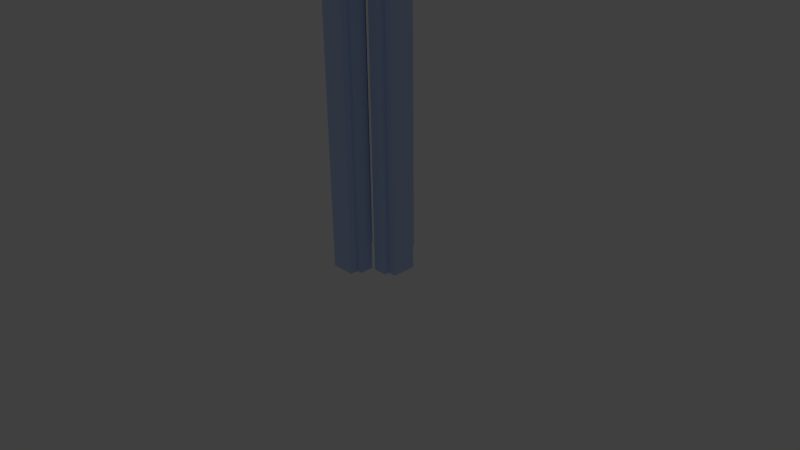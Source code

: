 # Source: beam.type_T__.h_.0055__.l_1__.w_.0085__bridge.h_.002__.l_1__.w_.006.blend  (saved by Blender 2.74.0; exported with 4.5.12 LTS)
import bpy
from mathutils import Matrix  # noqa: F401  (used for matrix-valued properties, if any)

bpy.ops.wm.read_factory_settings(use_empty=True)
scene = bpy.context.scene
scene.name = 'Scene'

# ---- collections
col_collection_3 = bpy.data.collections.new('Collection 3'); scene.collection.children.link(col_collection_3)
col_collection_11 = bpy.data.collections.new('Collection 11'); scene.collection.children.link(col_collection_11)
col_collection_11.hide_render = True
col_collection_11.hide_viewport = True
col_collection_13 = bpy.data.collections.new('Collection 13'); scene.collection.children.link(col_collection_13)

# ---- materials (node trees are filled in below, after node groups)
mat_water_001 = bpy.data.materials.new('Water.001')
mat_water_001.alpha_threshold = 0.0
mat_water_001.diffuse_color = (0.5459, 0.6955, 1.0, 1.0)
mat_water_001.roughness = 0.5
mat_water_001.line_color = (0.0, 0.0, 0.0, 0.3)
mat_rubber = bpy.data.materials.new('rubber')
mat_rubber.alpha_threshold = 0.0
mat_rubber.diffuse_color = (0.04667, 0.04519, 0.04667, 1.0)
mat_rubber.roughness = 0.5
mat_rubber.line_color = (0.0, 0.0, 0.0, 1.0)

# ---- material node trees
mat_water_001.use_nodes = True; mat_water_001.node_tree.nodes.clear()
_N = mat_water_001.node_tree.nodes; _L = mat_water_001.node_tree.links
n0 = _N.new('ShaderNodeOutputMaterial'); n0.name = 'Material Output'; n0.location = (652, 374)
n0.width = 120
n1 = _N.new('ShaderNodeBsdfGlass'); n1.name = 'Glass BSDF'; n1.location = (49, 485)
n1.distribution = 'BECKMANN'
n1.inputs[0].default_value = (0.7333, 0.8361, 1.0, 1.0)
n1.inputs[2].default_value = 1.32
n2 = _N.new('ShaderNodeBsdfDiffuse'); n2.name = 'Diffuse BSDF'; n2.location = (452, 374)
n2.inputs[0].default_value = (0.5457, 0.6939, 1.0, 1.0)
_L.new(n1.outputs[0], n0.inputs[1])
_L.new(n2.outputs[0], n0.inputs[0])
n0.is_active_output = True
mat_rubber.use_nodes = True; mat_rubber.node_tree.nodes.clear()
_N = mat_rubber.node_tree.nodes; _L = mat_rubber.node_tree.links
n0 = _N.new('ShaderNodeBsdfTranslucent'); n0.name = 'Translucent BSDF'; n0.location = (-178, 226)
n0.width = 150
n1 = _N.new('ShaderNodeBsdfDiffuse'); n1.name = 'Diffuse BSDF'; n1.location = (-187, 341)
n2 = _N.new('ShaderNodeRGB'); n2.name = 'RGB'; n2.location = (-552, 376)
n2.outputs[0].default_value = (0.08186, 0.08019, 0.08354, 1.0)
n3 = _N.new('ShaderNodeOutputMaterial'); n3.name = 'Material Output'; n3.location = (300, 300)
n3.width = 120
n4 = _N.new('ShaderNodeAddShader'); n4.name = 'Add Shader'; n4.location = (43, 316)
n4.width = 150
n5 = _N.new('ShaderNodeMix'); n5.name = 'Mix'; n5.location = (-355, 255)
n5.width = 100
n5.data_type = 'RGBA'
n5.inputs[0].default_value = 0.2
n5.inputs[7].default_value = (1.0, 1.0, 1.0, 1.0)
_L.new(n1.outputs[0], n4.inputs[0])
_L.new(n0.outputs[0], n4.inputs[1])
_L.new(n2.outputs[0], n1.inputs[0])
_L.new(n2.outputs[0], n5.inputs[6])
_L.new(n4.outputs[0], n3.inputs[0])
_L.new(n5.outputs[2], n0.inputs[0])
n3.is_active_output = True

# ---- world
world_world = bpy.data.worlds.new('World'); scene.world = world_world
world_world.color = (0.05088, 0.05088, 0.05088)
world_world.use_sun_shadow = False
world_world.sun_shadow_jitter_overblur = 0.0
world_world.cycles.sampling_method = 'MANUAL'
world_world.cycles.sample_map_resolution = 256

# ---- cameras
cam_camera = bpy.data.cameras.new('Camera')
cam_camera.clip_end = 1e+05
cam_camera.lens = 35.0
cam_camera.sensor_width = 32.0
cam_camera.sensor_height = 18.0
cam_camera.ortho_scale = 7.314
cam_camera.dof.focus_distance = 0.0

# ---- lights
light_lamp = bpy.data.lights.new('Lamp', 'POINT')
light_lamp.transmission_factor = 0.0
light_lamp.cutoff_distance = 30.0
light_lamp.energy = 100.0
light_lamp.shadow_buffer_clip_start = 1.001
light_lamp.shadow_soft_size = 0.1
light_lamp.shadow_maximum_resolution = 0.006
light_lamp.use_absolute_resolution = True
light_lamp.cycles.use_multiple_importance_sampling = False

# ---- meshes
me_cube_050 = bpy.data.meshes.new('Cube.050')
me_cube_050.from_pydata([(-4.25, -2.75, 0.0), (-4.25, 0.75, 0.0), (4.25, 0.75, 0.0), (4.25, -2.75, 0.0), (-4.25, -2.75, 1000.0), (-4.25, 0.75, 1000.0), (4.25, 0.75, 1000.0), (4.25, -2.75, 1000.0), (-3.0, 0.75, 0.0), (3.0, 0.75, 0.0), (-3.0, 0.75, 1000.0), (3.0, 0.75, 1000.0), (-3.0, 2.75, 0.0), (3.0, 2.75, 0.0), (-3.0, 2.75, 1000.0), (3.0, 2.75, 1000.0)], [], [(4, 5, 1, 0), (2, 1, 8, 9), (6, 7, 3, 2), (7, 4, 0, 3), (0, 1, 2, 3), (7, 6, 5, 4), (9, 8, 12, 13), (6, 2, 9, 11), (5, 6, 11, 10), (1, 5, 10, 8), (14, 15, 13, 12), (11, 9, 13, 15), (10, 11, 15, 14), (8, 10, 14, 12)])
me_cube_050.materials.append(mat_water_001)
me_cube_050.use_remesh_preserve_volume = False
me_cube_050.use_remesh_preserve_attributes = False
me_cube_050.use_mirror_vertex_groups = False
me_cube_050.update()
me_cube_003 = bpy.data.meshes.new('Cube.003')
me_cube_003.from_pydata([(0.0, 10.0, 1.0), (0.0, -10.0, 1.0), (0.1951, 10.0, 0.9808), (0.1951, -10.0, 0.9808), (0.3827, 10.0, 0.9239), (0.3827, -10.0, 0.9239), (0.5556, 10.0, 0.8315), (0.5556, -10.0, 0.8315), (0.7071, 10.0, 0.7071), (0.7071, -10.0, 0.7071), (0.8315, 10.0, 0.5556), (0.8315, -10.0, 0.5556), (0.9239, 10.0, 0.3827), (0.9239, -10.0, 0.3827), (0.9808, 10.0, 0.1951), (0.9808, -10.0, 0.1951), (1.0, 10.0, 4.47e-07), (1.0, -10.0, -1.043e-06), (0.9808, 10.0, -0.1951), (0.9808, -10.0, -0.1951), (0.9239, 10.0, -0.3827), (0.9239, -10.0, -0.3827), (0.8315, 10.0, -0.5556), (0.8315, -10.0, -0.5556), (0.7071, 10.0, -0.7071), (0.7071, -10.0, -0.7071), (0.5556, 10.0, -0.8315), (0.5556, -10.0, -0.8315), (0.3827, 10.0, -0.9239), (0.3827, -10.0, -0.9239), (0.1951, 10.0, -0.9808), (0.1951, -10.0, -0.9808), (-3.258e-07, 10.0, -1.0), (-3.258e-07, -10.0, -1.0), (-0.1951, 10.0, -0.9808), (-0.1951, -10.0, -0.9808), (-0.3827, 10.0, -0.9239), (-0.3827, -10.0, -0.9239), (-0.5556, 10.0, -0.8315), (-0.5556, -10.0, -0.8315), (-0.7071, 10.0, -0.7071), (-0.7071, -10.0, -0.7071), (-0.8315, 10.0, -0.5556), (-0.8315, -10.0, -0.5556), (-0.9239, 10.0, -0.3827), (-0.9239, -10.0, -0.3827), (-0.9808, 10.0, -0.1951), (-0.9808, -10.0, -0.1951), (-1.0, 10.0, 4.47e-07), (-1.0, -10.0, -1.043e-06), (-0.9808, 10.0, 0.1951), (-0.9808, -10.0, 0.1951), (-0.9239, 10.0, 0.3827), (-0.9239, -10.0, 0.3827), (-0.8315, 10.0, 0.5556), (-0.8315, -10.0, 0.5556), (-0.7071, 10.0, 0.7071), (-0.7071, -10.0, 0.7071), (-0.5556, 10.0, 0.8315), (-0.5556, -10.0, 0.8315), (-0.3827, 10.0, 0.9239), (-0.3827, -10.0, 0.9239), (-0.1951, 10.0, 0.9808), (-0.1951, -10.0, 0.9808)], [], [(0, 1, 3, 2), (2, 3, 5, 4), (4, 5, 7, 6), (6, 7, 9, 8), (8, 9, 11, 10), (10, 11, 13, 12), (12, 13, 15, 14), (14, 15, 17, 16), (16, 17, 19, 18), (18, 19, 21, 20), (20, 21, 23, 22), (22, 23, 25, 24), (24, 25, 27, 26), (26, 27, 29, 28), (28, 29, 31, 30), (30, 31, 33, 32), (32, 33, 35, 34), (34, 35, 37, 36), (36, 37, 39, 38), (38, 39, 41, 40), (40, 41, 43, 42), (42, 43, 45, 44), (44, 45, 47, 46), (46, 47, 49, 48), (48, 49, 51, 50), (50, 51, 53, 52), (52, 53, 55, 54), (54, 55, 57, 56), (56, 57, 59, 58), (58, 59, 61, 60), (3, 1, 63, 61, 59, 57, 55, 53, 51, 49, 47, 45, 43, 41, 39, 37, 35, 33, 31, 29, 27, 25, 23, 21, 19, 17, 15, 13, 11, 9, 7, 5), (62, 63, 1, 0), (60, 61, 63, 62), (0, 2, 4, 6, 8, 10, 12, 14, 16, 18, 20, 22, 24, 26, 28, 30, 32, 34, 36, 38, 40, 42, 44, 46, 48, 50, 52, 54, 56, 58, 60, 62)])
me_cube_003.materials.append(mat_rubber)
me_cube_003.use_remesh_preserve_volume = False
me_cube_003.use_remesh_preserve_attributes = False
me_cube_003.use_mirror_vertex_groups = False
me_cube_003.update()

# ---- objects
ob_cube_linear_slider = bpy.data.objects.new('Cube-Linear_Slider', me_cube_050)
ob_cube_linear_slider_002 = bpy.data.objects.new('Cube-Linear_Slider.002', me_cube_050)
ob_cube_linear_slider_003 = bpy.data.objects.new('Cube-Linear_Slider.003', me_cube_050)
ob_cube_linear_slider_001 = bpy.data.objects.new('Cube-Linear_Slider.001', me_cube_050)
ob_lamp = bpy.data.objects.new('Lamp', light_lamp)
ob_camera = bpy.data.objects.new('Camera', cam_camera)
ob_hole_m2 = bpy.data.objects.new('Hole_M2', me_cube_003)
ob_hole_m3_or_tapped_m4 = bpy.data.objects.new('Hole_M3_or_Tapped_M4', me_cube_003)
ob_hole_m4 = bpy.data.objects.new('Hole_M4', me_cube_003)
ob_hole_m5_5 = bpy.data.objects.new('Hole_M5_5', me_cube_003)

# ---- transforms, parenting, visibility, modifiers, constraints
ob_cube_linear_slider.location = (0.0, 8.0, -0.5)
ob_cube_linear_slider.lineart.crease_threshold = 0.0
_m = ob_cube_linear_slider.modifiers.new('Boolean', 'BOOLEAN')
_m.object = ob_hole_m2
_m.solver = 'FAST'
ob_cube_linear_slider_002.location = (1.24e-05, -7.0, -0.5)
ob_cube_linear_slider_002.rotation_euler = (0.0, -0.0, 3.142)
ob_cube_linear_slider_002.lineart.crease_threshold = 0.0
_m = ob_cube_linear_slider_002.modifiers.new('Boolean', 'BOOLEAN')
_m.object = ob_hole_m3_or_tapped_m4
_m.solver = 'FAST'
ob_cube_linear_slider_003.location = (8.0, 1.86e-05, -0.5)
ob_cube_linear_slider_003.rotation_euler = (0.0, 0.0, 4.712)
ob_cube_linear_slider_003.lineart.crease_threshold = 0.0
_m = ob_cube_linear_slider_003.modifiers.new('Boolean', 'BOOLEAN')
_m.object = ob_hole_m4
_m.solver = 'FAST'
ob_cube_linear_slider_001.location = (-8.0, -7.077e-06, -0.5)
ob_cube_linear_slider_001.rotation_euler = (0.0, -0.0, 1.571)
ob_cube_linear_slider_001.lineart.crease_threshold = 0.0
_m = ob_cube_linear_slider_001.modifiers.new('Boolean', 'BOOLEAN')
_m.object = ob_hole_m5_5
_m.solver = 'FAST'
ob_lamp.location = (77.45, 19.1, 112.2)
ob_lamp.rotation_euler = (0.6503, 0.05522, 1.866)
ob_lamp.scale = (19.0, 19.0, 19.0)
ob_lamp.lock_rotations_4d = False
ob_lamp.empty_display_type = 'ARROWS'
ob_lamp.color = (0.0, 0.0, 0.0, 0.0)
ob_lamp.lineart.crease_threshold = 0.0
ob_camera.location = (142.1, -123.6, 101.5)
ob_camera.rotation_euler = (1.109, 0.01082, 0.8149)
ob_camera.scale = (19.0, 19.0, 19.0)
ob_camera.lock_rotations_4d = False
ob_camera.empty_display_type = 'ARROWS'
ob_camera.color = (0.0, 0.0, 0.0, 0.0)
ob_camera.display_type = 'WIRE'
ob_camera.lineart.crease_threshold = 0.0
ob_hole_m2.location = (0.0, 7.0, -0.5)
ob_hole_m2.visible_camera = False
ob_hole_m2.visible_diffuse = False
ob_hole_m2.visible_glossy = False
ob_hole_m2.visible_transmission = False
ob_hole_m2.visible_shadow = False
ob_hole_m2.display_type = 'WIRE'
ob_hole_m2.show_wire = True
ob_hole_m2.show_in_front = True
ob_hole_m2.lineart.crease_threshold = 0.0
ob_hole_m3_or_tapped_m4.location = (1.24e-05, -7.0, -0.5)
ob_hole_m3_or_tapped_m4.rotation_euler = (0.0, -0.0, 3.142)
ob_hole_m3_or_tapped_m4.scale = (1.62, 0.9167, 1.62)
ob_hole_m3_or_tapped_m4.visible_camera = False
ob_hole_m3_or_tapped_m4.visible_diffuse = False
ob_hole_m3_or_tapped_m4.visible_glossy = False
ob_hole_m3_or_tapped_m4.visible_transmission = False
ob_hole_m3_or_tapped_m4.visible_shadow = False
ob_hole_m3_or_tapped_m4.display_type = 'WIRE'
ob_hole_m3_or_tapped_m4.show_wire = True
ob_hole_m3_or_tapped_m4.show_in_front = True
ob_hole_m3_or_tapped_m4.lineart.crease_threshold = 0.0
ob_hole_m4.location = (7.0, 1.86e-05, -0.5)
ob_hole_m4.rotation_euler = (0.0, 0.0, 4.712)
ob_hole_m4.scale = (2.0, 0.9167, 2.0)
ob_hole_m4.visible_camera = False
ob_hole_m4.visible_diffuse = False
ob_hole_m4.visible_glossy = False
ob_hole_m4.visible_transmission = False
ob_hole_m4.visible_shadow = False
ob_hole_m4.display_type = 'WIRE'
ob_hole_m4.show_wire = True
ob_hole_m4.show_in_front = True
ob_hole_m4.lineart.crease_threshold = 0.0
ob_hole_m5_5.location = (-8.0, -7.077e-06, -0.5)
ob_hole_m5_5.rotation_euler = (0.0, -0.0, 1.571)
ob_hole_m5_5.scale = (2.75, 0.9167, 2.75)
ob_hole_m5_5.visible_camera = False
ob_hole_m5_5.visible_diffuse = False
ob_hole_m5_5.visible_glossy = False
ob_hole_m5_5.visible_transmission = False
ob_hole_m5_5.visible_shadow = False
ob_hole_m5_5.display_type = 'WIRE'
ob_hole_m5_5.show_wire = True
ob_hole_m5_5.show_in_front = True
ob_hole_m5_5.lineart.crease_threshold = 0.0

# ---- collection membership
col_collection_3.objects.link(ob_cube_linear_slider)
col_collection_3.objects.link(ob_cube_linear_slider_002)
col_collection_3.objects.link(ob_cube_linear_slider_003)
col_collection_3.objects.link(ob_cube_linear_slider_001)
col_collection_11.objects.link(ob_lamp)
col_collection_11.objects.link(ob_camera)
col_collection_13.objects.link(ob_hole_m2)
col_collection_13.objects.link(ob_hole_m3_or_tapped_m4)
col_collection_13.objects.link(ob_hole_m4)
col_collection_13.objects.link(ob_hole_m5_5)

# ---- scene / render settings (as saved in the file)
scene.camera = ob_camera
scene.frame_start = 1; scene.frame_end = 250; scene.frame_set(1)
scene.render.engine = 'CYCLES'
scene.render.resolution_percentage = 50
scene.render.dither_intensity = 0.0
scene.cycles.use_denoising = False
scene.cycles.samples = 10
scene.cycles.sampling_pattern = 'TABULATED_SOBOL'
scene.cycles.light_sampling_threshold = 0.0
scene.cycles.use_adaptive_sampling = False
scene.cycles.use_light_tree = False
scene.cycles.blur_glossy = 0.0
scene.cycles.pixel_filter_type = 'GAUSSIAN'
scene.cycles.sample_clamp_indirect = 0.0
scene.view_settings.view_transform = 'Standard'
bpy.context.view_layer.update()
